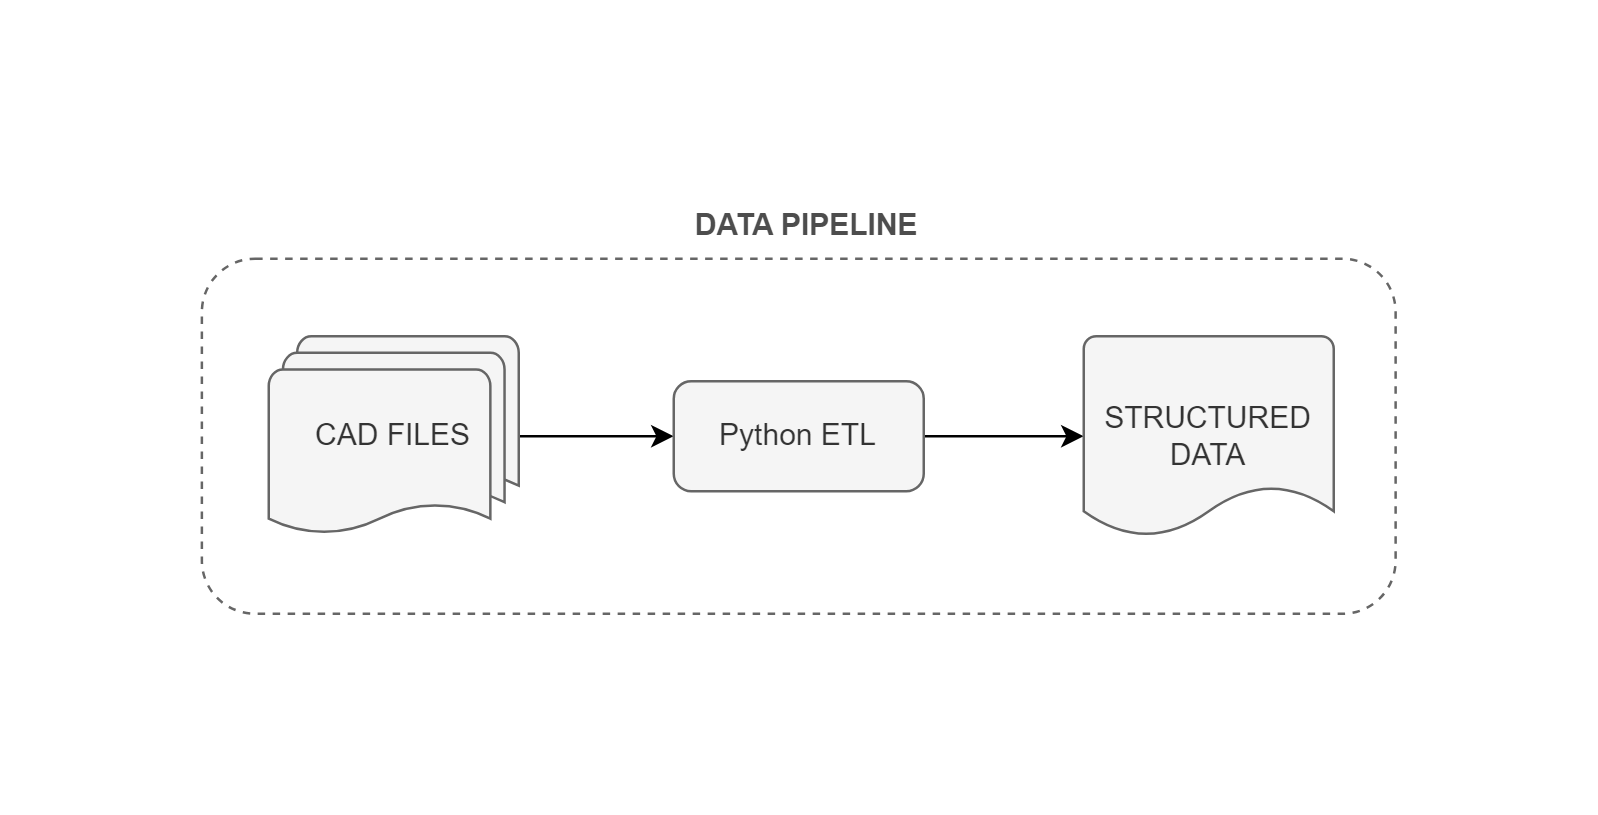

The diagram above was exported from draw.io. Its source (the exported page's mxGraphModel, read from the mxfile embedded in the PNG):
<mxGraphModel dx="989" dy="532" grid="0" gridSize="10" guides="1" tooltips="1" connect="1" arrows="1" fold="1" page="1" pageScale="1" pageWidth="1654" pageHeight="1169" background="none" math="0" shadow="0">
  <root>
    <mxCell id="0" />
    <mxCell id="1" parent="0" />
    <mxCell id="wCCiPhMynETPaKt3kxJ3-20" value="" style="rounded=1;whiteSpace=wrap;html=1;fillColor=none;fontColor=#333333;strokeColor=#666666;dashed=1;" parent="1" vertex="1">
      <mxGeometry x="666.25" y="517" width="477.5" height="142" as="geometry" />
    </mxCell>
    <mxCell id="wCCiPhMynETPaKt3kxJ3-19" value="DATA PIPELINE" style="text;html=1;strokeColor=none;fillColor=none;align=center;verticalAlign=middle;whiteSpace=wrap;rounded=0;fontStyle=1;fontColor=#4D4D4D;" parent="1" vertex="1">
      <mxGeometry x="841" y="494" width="135" height="20" as="geometry" />
    </mxCell>
    <mxCell id="R5PTvPyWPTi8oLVrDFvl-4" value="" style="edgeStyle=orthogonalEdgeStyle;rounded=0;orthogonalLoop=1;jettySize=auto;html=1;" parent="1" source="R5PTvPyWPTi8oLVrDFvl-1" target="R5PTvPyWPTi8oLVrDFvl-2" edge="1">
      <mxGeometry relative="1" as="geometry" />
    </mxCell>
    <mxCell id="R5PTvPyWPTi8oLVrDFvl-1" value="CAD FILES" style="strokeWidth=1;html=1;shape=mxgraph.flowchart.multi-document;whiteSpace=wrap;strokeColor=#666666;fillColor=#f5f5f5;fontColor=#333333;" parent="1" vertex="1">
      <mxGeometry x="693" y="548" width="100" height="80" as="geometry" />
    </mxCell>
    <mxCell id="R5PTvPyWPTi8oLVrDFvl-5" value="" style="edgeStyle=orthogonalEdgeStyle;rounded=0;orthogonalLoop=1;jettySize=auto;html=1;" parent="1" source="R5PTvPyWPTi8oLVrDFvl-2" target="R5PTvPyWPTi8oLVrDFvl-3" edge="1">
      <mxGeometry relative="1" as="geometry" />
    </mxCell>
    <mxCell id="R5PTvPyWPTi8oLVrDFvl-2" value="Python ETL" style="rounded=1;whiteSpace=wrap;html=1;absoluteArcSize=1;arcSize=14;strokeWidth=1;strokeColor=#666666;fillColor=#f5f5f5;fontColor=#333333;" parent="1" vertex="1">
      <mxGeometry x="855" y="566" width="100" height="44" as="geometry" />
    </mxCell>
    <mxCell id="R5PTvPyWPTi8oLVrDFvl-3" value="STRUCTURED DATA" style="strokeWidth=1;html=1;shape=mxgraph.flowchart.document2;whiteSpace=wrap;size=0.25;strokeColor=#666666;fillColor=#f5f5f5;fontColor=#333333;" parent="1" vertex="1">
      <mxGeometry x="1019" y="548" width="100" height="80" as="geometry" />
    </mxCell>
  </root>
</mxGraphModel>